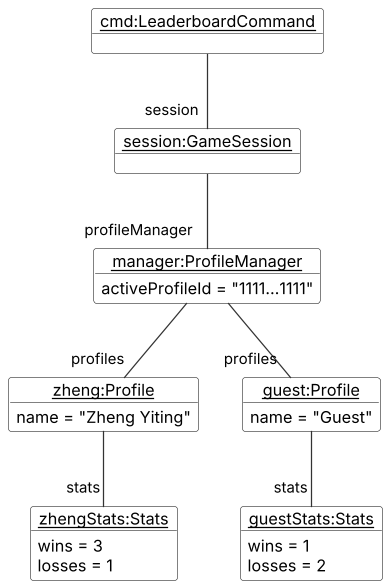

The diagram above was rendered by PlantUML. Its source (embedded in the PNG):
@startuml LeaderboardObjectDiagram
!include style.puml

object "<u>cmd:LeaderboardCommand</u>" as cmd
object "<u>session:GameSession</u>" as session
object "<u>manager:ProfileManager</u>" as manager {
  activeProfileId = "1111...1111"
}
object "<u>zheng:Profile</u>" as zheng {
  name = "Zheng Yiting"
}
object "<u>guest:Profile</u>" as guest {
  name = "Guest"
}
object "<u>zhengStats:Stats</u>" as zs {
  wins = 3
  losses = 1
}
object "<u>guestStats:Stats</u>" as gs {
  wins = 1
  losses = 2
}

cmd -- "session" session
session -- "profileManager" manager
manager -- "profiles" zheng
manager -- "profiles" guest
zheng -- "stats" zs
guest -- "stats" gs
@enduml